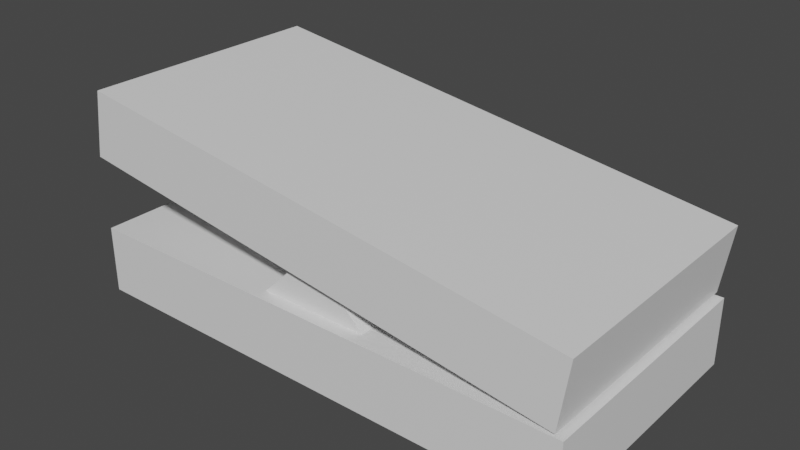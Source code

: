 # Source: table.blend  (saved by Blender 3.3.6; exported with 4.5.12 LTS)
import bpy
from mathutils import Matrix  # noqa: F401  (used for matrix-valued properties, if any)

bpy.ops.wm.read_factory_settings(use_empty=True)
scene = bpy.context.scene
scene.name = 'Scene'

# ---- collections
col_collection = bpy.data.collections.new('Collection'); scene.collection.children.link(col_collection)

# ---- materials (node trees are filled in below, after node groups)
mat_material = bpy.data.materials.new('Material')
mat_material.alpha_threshold = 0.0
mat_material.use_transparent_shadow = False
mat_material.roughness = 0.5
mat_material.line_color = (0.0, 0.0, 0.0, 1.0)
mat_material_002 = bpy.data.materials.new('Material.002')
mat_material_002.alpha_threshold = 0.0
mat_material_002.use_transparent_shadow = False
mat_material_002.roughness = 0.5
mat_material_002.line_color = (0.0, 0.0, 0.0, 1.0)

# ---- material node trees
mat_material.use_nodes = True; mat_material.node_tree.nodes.clear()
_N = mat_material.node_tree.nodes; _L = mat_material.node_tree.links
n0 = _N.new('ShaderNodeOutputMaterial'); n0.name = 'Material Output'; n0.location = (300, 300)
n1 = _N.new('ShaderNodeBsdfPrincipled'); n1.name = 'Principled BSDF'; n1.location = (10, 300)
n1.distribution = 'GGX'
n1.subsurface_method = 'RANDOM_WALK_SKIN'
n1.inputs[3].default_value = 1.45
n1.inputs[27].default_value = (0.0, 0.0, 0.0, 1.0)
n1.inputs[28].default_value = 1.0
_L.new(n1.outputs[0], n0.inputs[0])
n0.is_active_output = True
mat_material_002.use_nodes = True; mat_material_002.node_tree.nodes.clear()
_N = mat_material_002.node_tree.nodes; _L = mat_material_002.node_tree.links
n0 = _N.new('ShaderNodeOutputMaterial'); n0.name = 'Material Output'; n0.location = (300, 300)
n1 = _N.new('ShaderNodeBsdfPrincipled'); n1.name = 'Principled BSDF'; n1.location = (10, 300)
n1.distribution = 'GGX'
n1.subsurface_method = 'RANDOM_WALK_SKIN'
n1.inputs[3].default_value = 1.45
n1.inputs[27].default_value = (0.0, 0.0, 0.0, 1.0)
n1.inputs[28].default_value = 1.0
_L.new(n1.outputs[0], n0.inputs[0])
n0.is_active_output = True

# ---- world
world_world = bpy.data.worlds.new('World'); scene.world = world_world
world_world.use_nodes = True; world_world.node_tree.nodes.clear()
_N = world_world.node_tree.nodes; _L = world_world.node_tree.links
n0 = _N.new('ShaderNodeOutputWorld'); n0.name = 'World Output'; n0.location = (300, 300)
n1 = _N.new('ShaderNodeBackground'); n1.name = 'Background'; n1.location = (10, 300)
n1.inputs[0].default_value = (0.05088, 0.05088, 0.05088, 1.0)
_L.new(n1.outputs[0], n0.inputs[0])
n0.is_active_output = True
world_world.color = (0.05088, 0.05088, 0.05088)
world_world.use_sun_shadow = False
world_world.sun_shadow_jitter_overblur = 0.0

# ---- meshes
me_cube = bpy.data.meshes.new('Cube')
me_cube.from_pydata([(1.0, 1.0, 1.0), (1.0, 1.0, -1.0), (1.0, -1.0, 1.0), (1.0, -1.0, -1.0), (-1.0, 1.0, 1.0), (-1.0, 1.0, -1.0), (-1.0, -1.0, 1.0), (-1.0, -1.0, -1.0)], [], [(0, 4, 6, 2), (3, 2, 6, 7), (7, 6, 4, 5), (5, 1, 3, 7), (1, 0, 2, 3), (5, 4, 0, 1)])
_uv = me_cube.uv_layers.new(name='UVMap')
_uv.uv.foreach_set('vector', [0.625, 0.5, 0.875, 0.5, 0.875, 0.75, 0.625, 0.75, 0.375, 0.75, 0.625, 0.75, 0.625, 1.0, 0.375, 1.0, 0.375, 0.0, 0.625, 0.0, 0.625, 0.25, 0.375, 0.25, 0.125, 0.5, 0.375, 0.5, 0.375, 0.75, 0.125, 0.75, 0.375, 0.5, 0.625, 0.5, 0.625, 0.75, 0.375, 0.75, 0.375, 0.25, 0.625, 0.25, 0.625, 0.5, 0.375, 0.5])
me_cube.materials.append(mat_material)
me_cube.use_mirror_vertex_groups = False
me_cube.update()
me_x = bpy.data.meshes.new('柱体')
me_x.from_pydata([(0.0, 1.0, -1.0), (0.0, 1.0, 1.0), (0.1951, 0.9808, -1.0), (0.1951, 0.9808, 1.0), (0.3827, 0.9239, -1.0), (0.3827, 0.9239, 1.0), (0.5556, 0.8315, -1.0), (0.5556, 0.8315, 1.0), (0.7071, 0.7071, -1.0), (0.7071, 0.7071, 1.0), (0.8315, 0.5556, -1.0), (0.8315, 0.5556, 1.0), (0.9239, 0.3827, -1.0), (0.9239, 0.3827, 1.0), (0.9808, 0.1951, -1.0), (0.9808, 0.1951, 1.0), (1.0, 0.0, -1.0), (1.0, 0.0, 1.0), (0.9808, -0.1951, -1.0), (0.9808, -0.1951, 1.0), (0.9239, -0.3827, -1.0), (0.9239, -0.3827, 1.0), (0.8315, -0.5556, -1.0), (0.8315, -0.5556, 1.0), (0.7071, -0.7071, -1.0), (0.7071, -0.7071, 1.0), (0.5556, -0.8315, -1.0), (0.5556, -0.8315, 1.0), (0.3827, -0.9239, -1.0), (0.3827, -0.9239, 1.0), (0.1951, -0.9808, -1.0), (0.1951, -0.9808, 1.0), (0.0, -1.0, -1.0), (0.0, -1.0, 1.0), (-0.1951, -0.9808, -1.0), (-0.1951, -0.9808, 1.0), (-0.3827, -0.9239, -1.0), (-0.3827, -0.9239, 1.0), (-0.5556, -0.8315, -1.0), (-0.5556, -0.8315, 1.0), (-0.7071, -0.7071, -1.0), (-0.7071, -0.7071, 1.0), (-0.8315, -0.5556, -1.0), (-0.8315, -0.5556, 1.0), (-0.9239, -0.3827, -1.0), (-0.9239, -0.3827, 1.0), (-0.9808, -0.1951, -1.0), (-0.9808, -0.1951, 1.0), (-1.0, 0.0, -1.0), (-1.0, 0.0, 1.0), (-0.9808, 0.1951, -1.0), (-0.9808, 0.1951, 1.0), (-0.9239, 0.3827, -1.0), (-0.9239, 0.3827, 1.0), (-0.8315, 0.5556, -1.0), (-0.8315, 0.5556, 1.0), (-0.7071, 0.7071, -1.0), (-0.7071, 0.7071, 1.0), (-0.5556, 0.8315, -1.0), (-0.5556, 0.8315, 1.0), (-0.3827, 0.9239, -1.0), (-0.3827, 0.9239, 1.0), (-0.1951, 0.9808, -1.0), (-0.1951, 0.9808, 1.0)], [], [(0, 1, 3, 2), (2, 3, 5, 4), (4, 5, 7, 6), (6, 7, 9, 8), (8, 9, 11, 10), (10, 11, 13, 12), (12, 13, 15, 14), (14, 15, 17, 16), (16, 17, 19, 18), (18, 19, 21, 20), (20, 21, 23, 22), (22, 23, 25, 24), (24, 25, 27, 26), (26, 27, 29, 28), (28, 29, 31, 30), (30, 31, 33, 32), (32, 33, 35, 34), (34, 35, 37, 36), (36, 37, 39, 38), (38, 39, 41, 40), (40, 41, 43, 42), (42, 43, 45, 44), (44, 45, 47, 46), (46, 47, 49, 48), (48, 49, 51, 50), (50, 51, 53, 52), (52, 53, 55, 54), (54, 55, 57, 56), (56, 57, 59, 58), (58, 59, 61, 60), (3, 1, 63, 61, 59, 57, 55, 53, 51, 49, 47, 45, 43, 41, 39, 37, 35, 33, 31, 29, 27, 25, 23, 21, 19, 17, 15, 13, 11, 9, 7, 5), (60, 61, 63, 62), (62, 63, 1, 0), (0, 2, 4, 6, 8, 10, 12, 14, 16, 18, 20, 22, 24, 26, 28, 30, 32, 34, 36, 38, 40, 42, 44, 46, 48, 50, 52, 54, 56, 58, 60, 62)])
_uv = me_x.uv_layers.new(name='UV 贴图')
_uv.uv.foreach_set('vector', [1.0, 0.5, 1.0, 1.0, 0.9688, 1.0, 0.9688, 0.5, 0.9688, 0.5, 0.9688, 1.0, 0.9375, 1.0, 0.9375, 0.5, 0.9375, 0.5, 0.9375, 1.0, 0.9062, 1.0, 0.9062, 0.5, 0.9062, 0.5, 0.9062, 1.0, 0.875, 1.0, 0.875, 0.5, 0.875, 0.5, 0.875, 1.0, 0.8438, 1.0, 0.8438, 0.5, 0.8438, 0.5, 0.8438, 1.0, 0.8125, 1.0, 0.8125, 0.5, 0.8125, 0.5, 0.8125, 1.0, 0.7812, 1.0, 0.7812, 0.5, 0.7812, 0.5, 0.7812, 1.0, 0.75, 1.0, 0.75, 0.5, 0.75, 0.5, 0.75, 1.0, 0.7188, 1.0, 0.7188, 0.5, 0.7188, 0.5, 0.7188, 1.0, 0.6875, 1.0, 0.6875, 0.5, 0.6875, 0.5, 0.6875, 1.0, 0.6562, 1.0, 0.6562, 0.5, 0.6562, 0.5, 0.6562, 1.0, 0.625, 1.0, 0.625, 0.5, 0.625, 0.5, 0.625, 1.0, 0.5938, 1.0, 0.5938, 0.5, 0.5938, 0.5, 0.5938, 1.0, 0.5625, 1.0, 0.5625, 0.5, 0.5625, 0.5, 0.5625, 1.0, 0.5312, 1.0, 0.5312, 0.5, 0.5312, 0.5, 0.5312, 1.0, 0.5, 1.0, 0.5, 0.5, 0.5, 0.5, 0.5, 1.0, 0.4688, 1.0, 0.4688, 0.5, 0.4688, 0.5, 0.4688, 1.0, 0.4375, 1.0, 0.4375, 0.5, 0.4375, 0.5, 0.4375, 1.0, 0.4062, 1.0, 0.4062, 0.5, 0.4062, 0.5, 0.4062, 1.0, 0.375, 1.0, 0.375, 0.5, 0.375, 0.5, 0.375, 1.0, 0.3438, 1.0, 0.3438, 0.5, 0.3438, 0.5, 0.3438, 1.0, 0.3125, 1.0, 0.3125, 0.5, 0.3125, 0.5, 0.3125, 1.0, 0.2812, 1.0, 0.2812, 0.5, 0.2812, 0.5, 0.2812, 1.0, 0.25, 1.0, 0.25, 0.5, 0.25, 0.5, 0.25, 1.0, 0.2188, 1.0, 0.2188, 0.5, 0.2188, 0.5, 0.2188, 1.0, 0.1875, 1.0, 0.1875, 0.5, 0.1875, 0.5, 0.1875, 1.0, 0.1562, 1.0, 0.1562, 0.5, 0.1562, 0.5, 0.1562, 1.0, 0.125, 1.0, 0.125, 0.5, 0.125, 0.5, 0.125, 1.0, 0.09375, 1.0, 0.09375, 0.5, 0.09375, 0.5, 0.09375, 1.0, 0.0625, 1.0, 0.0625, 0.5, 0.2968, 0.4854, 0.25, 0.49, 0.2032, 0.4854, 0.1582, 0.4717, 0.1167, 0.4496, 0.08029, 0.4197, 0.05045, 0.3833, 0.02827, 0.3418, 0.01461, 0.2968, 0.01, 0.25, 0.01461, 0.2032, 0.02827, 0.1582, 0.05045, 0.1167, 0.08029, 0.08029, 0.1167, 0.05045, 0.1582, 0.02827, 0.2032, 0.01461, 0.25, 0.01, 0.2968, 0.01461, 0.3418, 0.02827, 0.3833, 0.05045, 0.4197, 0.08029, 0.4496, 0.1167, 0.4717, 0.1582, 0.4854, 0.2032, 0.49, 0.25, 0.4854, 0.2968, 0.4717, 0.3418, 0.4496, 0.3833, 0.4197, 0.4197, 0.3833, 0.4496, 0.3418, 0.4717, 0.0625, 0.5, 0.0625, 1.0, 0.03125, 1.0, 0.03125, 0.5, 0.03125, 0.5, 0.03125, 1.0, 0.0, 1.0, 0.0, 0.5, 0.75, 0.49, 0.7968, 0.4854, 0.8418, 0.4717, 0.8833, 0.4496, 0.9197, 0.4197, 0.9496, 0.3833, 0.9717, 0.3418, 0.9854, 0.2968, 0.99, 0.25, 0.9854, 0.2032, 0.9717, 0.1582, 0.9496, 0.1167, 0.9197, 0.08029, 0.8833, 0.05045, 0.8418, 0.02827, 0.7968, 0.01461, 0.75, 0.01, 0.7032, 0.01461, 0.6582, 0.02827, 0.6167, 0.05045, 0.5803, 0.08029, 0.5504, 0.1167, 0.5283, 0.1582, 0.5146, 0.2032, 0.51, 0.25, 0.5146, 0.2968, 0.5283, 0.3418, 0.5504, 0.3833, 0.5803, 0.4197, 0.6167, 0.4496, 0.6582, 0.4717, 0.7032, 0.4854])
me_x.update()
me_x_1 = bpy.data.meshes.new('立方体')
me_x_1.from_pydata([(-1.0, -1.0, -1.0), (-1.0, -1.0, 1.0), (-1.0, 1.0, -1.0), (-1.0, 1.0, 1.0), (1.0, -1.0, -1.0), (1.0, -1.0, 1.0), (1.0, 1.0, -1.0), (1.0, 1.0, 1.0)], [], [(0, 1, 3, 2), (2, 3, 7, 6), (6, 7, 5, 4), (4, 5, 1, 0), (2, 6, 4, 0), (7, 3, 1, 5)])
_uv = me_x_1.uv_layers.new(name='UV 贴图')
_uv.uv.foreach_set('vector', [0.375, 0.0, 0.625, 0.0, 0.625, 0.25, 0.375, 0.25, 0.375, 0.25, 0.625, 0.25, 0.625, 0.5, 0.375, 0.5, 0.375, 0.5, 0.625, 0.5, 0.625, 0.75, 0.375, 0.75, 0.375, 0.75, 0.625, 0.75, 0.625, 1.0, 0.375, 1.0, 0.125, 0.5, 0.375, 0.5, 0.375, 0.75, 0.125, 0.75, 0.625, 0.5, 0.875, 0.5, 0.875, 0.75, 0.625, 0.75])
me_x_1.update()
me_cube_002 = bpy.data.meshes.new('Cube.002')
me_cube_002.from_pydata([(1.0, 1.0, 1.0), (1.0, 1.0, -1.0), (1.0, -1.0, 1.0), (1.0, -1.0, -1.0), (-1.0, 1.0, 1.0), (-1.0, 1.0, -1.0), (-1.0, -1.0, 1.0), (-1.0, -1.0, -1.0)], [], [(0, 4, 6, 2), (3, 2, 6, 7), (7, 6, 4, 5), (5, 1, 3, 7), (1, 0, 2, 3), (5, 4, 0, 1)])
_uv = me_cube_002.uv_layers.new(name='UVMap')
_uv.uv.foreach_set('vector', [0.625, 0.5, 0.875, 0.5, 0.875, 0.75, 0.625, 0.75, 0.375, 0.75, 0.625, 0.75, 0.625, 1.0, 0.375, 1.0, 0.375, 0.0, 0.625, 0.0, 0.625, 0.25, 0.375, 0.25, 0.125, 0.5, 0.375, 0.5, 0.375, 0.75, 0.125, 0.75, 0.375, 0.5, 0.625, 0.5, 0.625, 0.75, 0.375, 0.75, 0.375, 0.25, 0.625, 0.25, 0.625, 0.5, 0.375, 0.5])
me_cube_002.materials.append(mat_material_002)
me_cube_002.use_mirror_vertex_groups = False
me_cube_002.update()
me_003 = bpy.data.meshes.new('立方体.003')
me_003.from_pydata([(-1.0, -1.0, -1.0), (-1.0, -1.0, 1.0), (-1.0, 1.0, -1.0), (-1.0, 1.0, 1.0), (1.0, -1.0, -1.0), (1.0, 1.0, -1.0)], [], [(0, 1, 3, 2), (2, 3, 5), (4, 1, 0), (2, 5, 4, 0), (3, 1, 4, 5)])
_uv = me_003.uv_layers.new(name='UV 贴图')
_uv.uv.foreach_set('vector', [0.375, 0.0, 0.625, 0.0, 0.625, 0.25, 0.375, 0.25, 0.375, 0.25, 0.625, 0.25, 0.375, 0.5, 0.375, 0.75, 0.625, 1.0, 0.375, 1.0, 0.125, 0.5, 0.375, 0.5, 0.375, 0.75, 0.125, 0.75, 0.625, 0.25, 0.625, 1.0, 0.375, 0.75, 0.375, 0.5])
me_003.update()
me_004 = bpy.data.meshes.new('立方体.004')
me_004.from_pydata([(-1.0, -1.0, -1.0), (-1.0, -1.0, 1.0), (-1.0, 1.0, -1.0), (-1.0, 1.0, 1.0), (1.0, -1.0, -1.0), (1.0, 1.0, -1.0)], [], [(0, 1, 3, 2), (2, 3, 5), (4, 1, 0), (2, 5, 4, 0), (3, 1, 4, 5)])
_uv = me_004.uv_layers.new(name='UV 贴图')
_uv.uv.foreach_set('vector', [0.375, 0.0, 0.625, 0.0, 0.625, 0.25, 0.375, 0.25, 0.375, 0.25, 0.625, 0.25, 0.375, 0.5, 0.375, 0.75, 0.625, 1.0, 0.375, 1.0, 0.125, 0.5, 0.375, 0.5, 0.375, 0.75, 0.125, 0.75, 0.625, 0.25, 0.625, 1.0, 0.375, 0.75, 0.375, 0.5])
me_004.update()
me_010 = bpy.data.meshes.new('柱体.010')
me_010.from_pydata([(0.0, 2.25, -1.1), (0.0, 2.25, 1.1), (0.352, 2.222, -1.1), (0.352, 2.222, 1.1), (0.6953, 2.14, -1.1), (0.6953, 2.14, 1.1), (1.021, 2.005, -1.1), (1.021, 2.005, 1.1), (1.323, 1.82, -1.1), (1.323, 1.82, 1.1), (1.591, 1.591, -1.1), (1.591, 1.591, 1.1), (1.82, 1.323, -1.1), (1.82, 1.323, 1.1), (2.005, 1.021, -1.1), (2.005, 1.021, 1.1), (2.14, 0.6953, -1.1), (2.14, 0.6953, 1.1), (2.222, 0.352, -1.1), (2.222, 0.352, 1.1), (2.25, 0.0, -1.1), (2.25, 0.0, 1.1), (2.222, -0.352, -1.1), (2.222, -0.352, 1.1), (2.14, -0.6953, -1.1), (2.14, -0.6953, 1.1), (2.005, -1.021, -1.1), (2.005, -1.021, 1.1), (1.82, -1.323, -1.1), (1.82, -1.323, 1.1), (1.591, -1.591, -1.1), (1.591, -1.591, 1.1), (1.323, -1.82, -1.1), (1.323, -1.82, 1.1), (1.021, -2.005, -1.1), (1.021, -2.005, 1.1), (0.6953, -2.14, -1.1), (0.6953, -2.14, 1.1), (0.352, -2.222, -1.1), (0.352, -2.222, 1.1), (0.0, -2.25, -1.1), (0.0, -2.25, 1.1), (-0.352, -2.222, -1.1), (-0.352, -2.222, 1.1), (-0.6953, -2.14, -1.1), (-0.6953, -2.14, 1.1), (-1.021, -2.005, -1.1), (-1.021, -2.005, 1.1), (-1.323, -1.82, -1.1), (-1.323, -1.82, 1.1), (-1.591, -1.591, -1.1), (-1.591, -1.591, 1.1), (-1.82, -1.323, -1.1), (-1.82, -1.323, 1.1), (-2.005, -1.021, -1.1), (-2.005, -1.021, 1.1), (-2.14, -0.6953, -1.1), (-2.14, -0.6953, 1.1), (-2.222, -0.352, -1.1), (-2.222, -0.352, 1.1), (-2.25, 0.0, -1.1), (-2.25, 0.0, 1.1), (-2.222, 0.352, -1.1), (-2.222, 0.352, 1.1), (-2.14, 0.6953, -1.1), (-2.14, 0.6953, 1.1), (-2.005, 1.021, -1.1), (-2.005, 1.021, 1.1), (-1.82, 1.323, -1.1), (-1.82, 1.323, 1.1), (-1.591, 1.591, -1.1), (-1.591, 1.591, 1.1), (-1.323, 1.82, -1.1), (-1.323, 1.82, 1.1), (-1.021, 2.005, -1.1), (-1.021, 2.005, 1.1), (-0.6953, 2.14, -1.1), (-0.6953, 2.14, 1.1), (-0.352, 2.222, -1.1), (-0.352, 2.222, 1.1)], [], [(0, 1, 3, 2), (2, 3, 5, 4), (4, 5, 7, 6), (6, 7, 9, 8), (8, 9, 11, 10), (10, 11, 13, 12), (12, 13, 15, 14), (14, 15, 17, 16), (16, 17, 19, 18), (18, 19, 21, 20), (20, 21, 23, 22), (22, 23, 25, 24), (24, 25, 27, 26), (26, 27, 29, 28), (28, 29, 31, 30), (30, 31, 33, 32), (32, 33, 35, 34), (34, 35, 37, 36), (36, 37, 39, 38), (38, 39, 41, 40), (40, 41, 43, 42), (42, 43, 45, 44), (44, 45, 47, 46), (46, 47, 49, 48), (48, 49, 51, 50), (50, 51, 53, 52), (52, 53, 55, 54), (54, 55, 57, 56), (56, 57, 59, 58), (58, 59, 61, 60), (60, 61, 63, 62), (62, 63, 65, 64), (64, 65, 67, 66), (66, 67, 69, 68), (68, 69, 71, 70), (70, 71, 73, 72), (72, 73, 75, 74), (74, 75, 77, 76), (3, 1, 79, 77, 75, 73, 71, 69, 67, 65, 63, 61, 59, 57, 55, 53, 51, 49, 47, 45, 43, 41, 39, 37, 35, 33, 31, 29, 27, 25, 23, 21, 19, 17, 15, 13, 11, 9, 7, 5), (76, 77, 79, 78), (78, 79, 1, 0), (0, 2, 4, 6, 8, 10, 12, 14, 16, 18, 20, 22, 24, 26, 28, 30, 32, 34, 36, 38, 40, 42, 44, 46, 48, 50, 52, 54, 56, 58, 60, 62, 64, 66, 68, 70, 72, 74, 76, 78)])
_uv = me_010.uv_layers.new(name='UV 贴图')
_uv.uv.foreach_set('vector', [1.0, 0.5, 1.0, 1.0, 0.975, 1.0, 0.975, 0.5, 0.975, 0.5, 0.975, 1.0, 0.95, 1.0, 0.95, 0.5, 0.95, 0.5, 0.95, 1.0, 0.925, 1.0, 0.925, 0.5, 0.925, 0.5, 0.925, 1.0, 0.9, 1.0, 0.9, 0.5, 0.9, 0.5, 0.9, 1.0, 0.875, 1.0, 0.875, 0.5, 0.875, 0.5, 0.875, 1.0, 0.85, 1.0, 0.85, 0.5, 0.85, 0.5, 0.85, 1.0, 0.825, 1.0, 0.825, 0.5, 0.825, 0.5, 0.825, 1.0, 0.8, 1.0, 0.8, 0.5, 0.8, 0.5, 0.8, 1.0, 0.775, 1.0, 0.775, 0.5, 0.775, 0.5, 0.775, 1.0, 0.75, 1.0, 0.75, 0.5, 0.75, 0.5, 0.75, 1.0, 0.725, 1.0, 0.725, 0.5, 0.725, 0.5, 0.725, 1.0, 0.7, 1.0, 0.7, 0.5, 0.7, 0.5, 0.7, 1.0, 0.675, 1.0, 0.675, 0.5, 0.675, 0.5, 0.675, 1.0, 0.65, 1.0, 0.65, 0.5, 0.65, 0.5, 0.65, 1.0, 0.625, 1.0, 0.625, 0.5, 0.625, 0.5, 0.625, 1.0, 0.6, 1.0, 0.6, 0.5, 0.6, 0.5, 0.6, 1.0, 0.575, 1.0, 0.575, 0.5, 0.575, 0.5, 0.575, 1.0, 0.55, 1.0, 0.55, 0.5, 0.55, 0.5, 0.55, 1.0, 0.525, 1.0, 0.525, 0.5, 0.525, 0.5, 0.525, 1.0, 0.5, 1.0, 0.5, 0.5, 0.5, 0.5, 0.5, 1.0, 0.475, 1.0, 0.475, 0.5, 0.475, 0.5, 0.475, 1.0, 0.45, 1.0, 0.45, 0.5, 0.45, 0.5, 0.45, 1.0, 0.425, 1.0, 0.425, 0.5, 0.425, 0.5, 0.425, 1.0, 0.4, 1.0, 0.4, 0.5, 0.4, 0.5, 0.4, 1.0, 0.375, 1.0, 0.375, 0.5, 0.375, 0.5, 0.375, 1.0, 0.35, 1.0, 0.35, 0.5, 0.35, 0.5, 0.35, 1.0, 0.325, 1.0, 0.325, 0.5, 0.325, 0.5, 0.325, 1.0, 0.3, 1.0, 0.3, 0.5, 0.3, 0.5, 0.3, 1.0, 0.275, 1.0, 0.275, 0.5, 0.275, 0.5, 0.275, 1.0, 0.25, 1.0, 0.25, 0.5, 0.25, 0.5, 0.25, 1.0, 0.225, 1.0, 0.225, 0.5, 0.225, 0.5, 0.225, 1.0, 0.2, 1.0, 0.2, 0.5, 0.2, 0.5, 0.2, 1.0, 0.175, 1.0, 0.175, 0.5, 0.175, 0.5, 0.175, 1.0, 0.15, 1.0, 0.15, 0.5, 0.15, 0.5, 0.15, 1.0, 0.125, 1.0, 0.125, 0.5, 0.125, 0.5, 0.125, 1.0, 0.1, 1.0, 0.1, 0.5, 0.1, 0.5, 0.1, 1.0, 0.075, 1.0, 0.075, 0.5, 0.075, 0.5, 0.075, 1.0, 0.05, 1.0, 0.05, 0.5, 0.2875, 0.487, 0.25, 0.49, 0.2125, 0.487, 0.1758, 0.4783, 0.141, 0.4638, 0.1089, 0.4442, 0.08029, 0.4197, 0.05584, 0.3911, 0.03616, 0.359, 0.02175, 0.3242, 0.01295, 0.2875, 0.01, 0.25, 0.01295, 0.2125, 0.02175, 0.1758, 0.03616, 0.141, 0.05584, 0.1089, 0.08029, 0.08029, 0.1089, 0.05584, 0.141, 0.03616, 0.1758, 0.02175, 0.2125, 0.01295, 0.25, 0.01, 0.2875, 0.01295, 0.3242, 0.02175, 0.359, 0.03616, 0.3911, 0.05584, 0.4197, 0.08029, 0.4442, 0.1089, 0.4638, 0.141, 0.4783, 0.1758, 0.487, 0.2125, 0.49, 0.25, 0.487, 0.2875, 0.4783, 0.3242, 0.4638, 0.359, 0.4442, 0.3911, 0.4197, 0.4197, 0.3911, 0.4442, 0.359, 0.4638, 0.3242, 0.4783, 0.05, 0.5, 0.05, 1.0, 0.025, 1.0, 0.025, 0.5, 0.025, 0.5, 0.025, 1.0, 3.912e-07, 1.0, 3.912e-07, 0.5, 0.75, 0.49, 0.7875, 0.487, 0.8242, 0.4783, 0.859, 0.4638, 0.8911, 0.4442, 0.9197, 0.4197, 0.9442, 0.3911, 0.9638, 0.359, 0.9783, 0.3242, 0.987, 0.2875, 0.99, 0.25, 0.987, 0.2125, 0.9783, 0.1758, 0.9638, 0.141, 0.9442, 0.1089, 0.9197, 0.08029, 0.8911, 0.05584, 0.859, 0.03616, 0.8242, 0.02175, 0.7875, 0.01295, 0.75, 0.01, 0.7125, 0.01295, 0.6758, 0.02175, 0.641, 0.03616, 0.6089, 0.05584, 0.5803, 0.08029, 0.5558, 0.1089, 0.5362, 0.141, 0.5217, 0.1758, 0.513, 0.2125, 0.51, 0.25, 0.513, 0.2875, 0.5217, 0.3242, 0.5362, 0.359, 0.5558, 0.3911, 0.5803, 0.4197, 0.6089, 0.4442, 0.641, 0.4638, 0.6758, 0.4783, 0.7125, 0.487])
me_010.update()

# ---- objects
ob_base = bpy.data.objects.new('base', me_cube)
ob_support = bpy.data.objects.new('support', me_x)
ob_support2 = bpy.data.objects.new('support2', me_x_1)
ob_base_top = bpy.data.objects.new('base_top', me_cube_002)
ob_support_1 = bpy.data.objects.new('support_1', me_003)
ob_support_2 = bpy.data.objects.new('support_2', me_004)
ob_hole = bpy.data.objects.new('hole', me_010)

# ---- transforms, parenting, visibility, modifiers, constraints
ob_base.location = (0.0, 0.0, 0.0)
ob_base.scale = (30.0, 15.0, 4.0)
ob_base.lock_location = (True, True, True)
ob_base.lock_rotations_4d = False
ob_base.empty_display_type = 'ARROWS'
ob_base.lineart.crease_threshold = 0.0
ob_support.location = (0.0, 0.0, 8.0)
ob_support.rotation_euler = (-1.571, -0.0, 0.0)
ob_support.scale = (2.5, 2.5, 13.5)
ob_support2.location = (0.0, 0.0, 5.5)
ob_support2.scale = (2.5, 13.5, 2.5)
ob_base_top.location = (0.0, 0.0, 12.5)
ob_base_top.rotation_euler = (0.0, 0.1396, 0.0)
ob_base_top.scale = (30.0, 15.0, 4.0)
ob_base_top.lock_location = (True, True, True)
ob_base_top.lock_rotations_4d = False
ob_base_top.empty_display_type = 'ARROWS'
ob_base_top.lineart.crease_threshold = 0.0
ob_support_1.location = (5.0, 0.0, 5.5)
ob_support_1.scale = (2.5, 13.5, 2.5)
ob_support_2.location = (-5.0, 0.0, 5.5)
ob_support_2.rotation_euler = (3.142, 3.142, 0.0)
ob_support_2.scale = (2.5, 13.5, 2.5)
ob_hole.location = (-20.0, 7.5, 2.9)

# ---- collection membership
col_collection.objects.link(ob_base)
col_collection.objects.link(ob_support)
col_collection.objects.link(ob_support2)
col_collection.objects.link(ob_base_top)
col_collection.objects.link(ob_support_1)
col_collection.objects.link(ob_support_2)
col_collection.objects.link(ob_hole)

# ---- scene / render settings (as saved in the file)
scene.frame_start = 1; scene.frame_end = 250; scene.frame_set(1)
scene.render.engine = 'BLENDER_EEVEE_NEXT'
scene.cycles.sampling_pattern = 'TABULATED_SOBOL'
scene.cycles.use_light_tree = False
scene.view_settings.view_transform = 'Filmic'
bpy.context.view_layer.update()

# ---- added for rendering (the .blend has no active camera and no usable light): camera, sun
cam_auto = bpy.data.cameras.new('AutoCamera')
cam_auto.lens = 50.0
cam_auto.sensor_width = 36.0
cam_auto.clip_end = 1167.62
ob_auto_camera = bpy.data.objects.new('AutoCamera', cam_auto)
scene.collection.objects.link(ob_auto_camera)
ob_auto_camera.location = (66.5311, -79.8373, 61.543)
ob_auto_camera.rotation_euler = (1.09748, -7.21219e-08, 0.694738)
scene.camera = ob_auto_camera
light_auto_sun = bpy.data.lights.new('AutoSun', 'SUN')
light_auto_sun.energy = 3.0
light_auto_sun.angle = 0.0523599
ob_auto_sun = bpy.data.objects.new('AutoSun', light_auto_sun)
scene.collection.objects.link(ob_auto_sun)
ob_auto_sun.rotation_euler = (0.872665, 0.174533, 0.523599)
bpy.context.view_layer.update()
